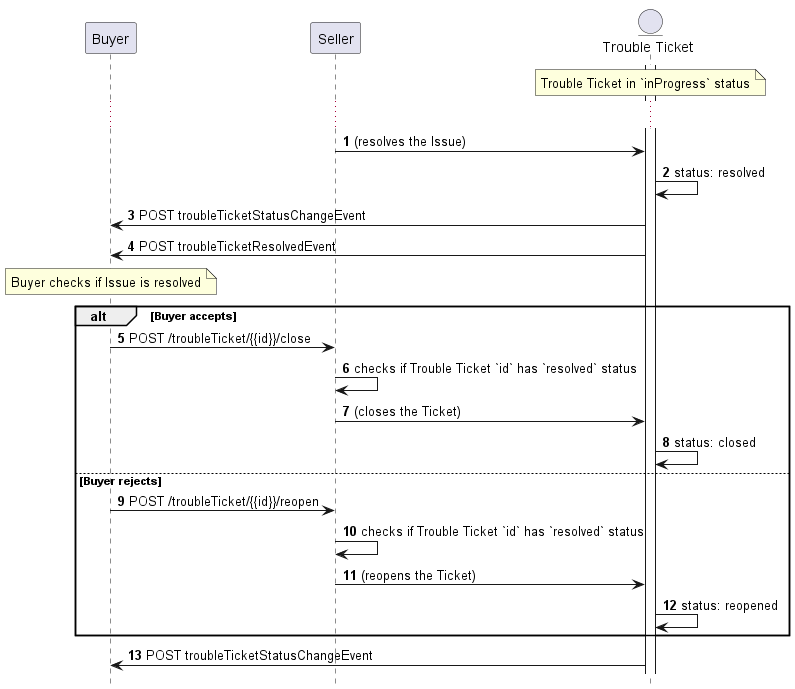

The diagram above was rendered by PlantUML. Its source (embedded in the PNG):
@startuml

hide footbox

participant Buyer
participant Seller


entity "Trouble Ticket" as TT
activate TT

autonumber

note over TT: Trouble Ticket in `inProgress` status

...

Seller -> TT: (resolves the Issue)
TT -> TT: status: resolved

TT -> Buyer: POST troubleTicketStatusChangeEvent
TT -> Buyer: POST troubleTicketResolvedEvent

note over Buyer: Buyer checks if Issue is resolved

alt Buyer accepts
  Buyer -> Seller : POST /troubleTicket/{{id}}/close
  Seller -> Seller: checks if Trouble Ticket `id` has `resolved` status
  Seller -> TT: (closes the Ticket)
  TT -> TT: status: closed
else Buyer rejects
  Buyer -> Seller : POST /troubleTicket/{{id}}/reopen
  Seller -> Seller: checks if Trouble Ticket `id` has `resolved` status
  Seller -> TT: (reopens the Ticket)
  TT -> TT: status: reopened
end

TT -> Buyer: POST troubleTicketStatusChangeEvent



@enduml